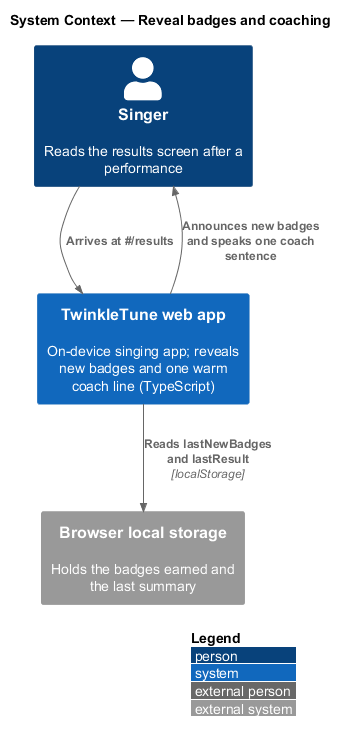

The diagram above was rendered by PlantUML. Its source (embedded in the PNG):
@startuml
!include <C4/C4_Context>
LAYOUT_WITH_LEGEND()
title System Context — Reveal badges and coaching

Person(singer, "Singer", "Reads the results screen after a performance")
System(twinkle, "TwinkleTune web app", "On-device singing app; reveals new badges and one warm coach line (TypeScript)")
System_Ext(storage, "Browser local storage", "Holds the badges earned and the last summary")

Rel(singer, twinkle, "Arrives at #/results")
Rel(twinkle, storage, "Reads lastNewBadges and lastResult", "localStorage")
Rel(twinkle, singer, "Announces new badges and speaks one coach sentence")
@enduml